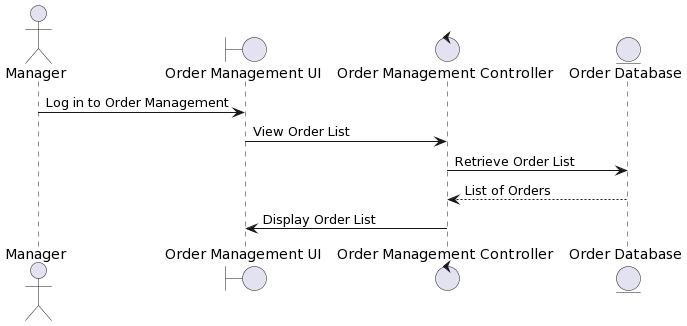

The diagram above was rendered by PlantUML. Its source (embedded in the PNG):
@startuml
actor Manager
boundary "Order Management UI" as OrderManagementUI
control "Order Management Controller" as OrderManagementController
entity "Order Database" as OrderDB

Manager -> OrderManagementUI: Log in to Order Management
OrderManagementUI -> OrderManagementController: View Order List
OrderManagementController -> OrderDB: Retrieve Order List
OrderDB --> OrderManagementController: List of Orders
OrderManagementController -> OrderManagementUI: Display Order List
@enduml